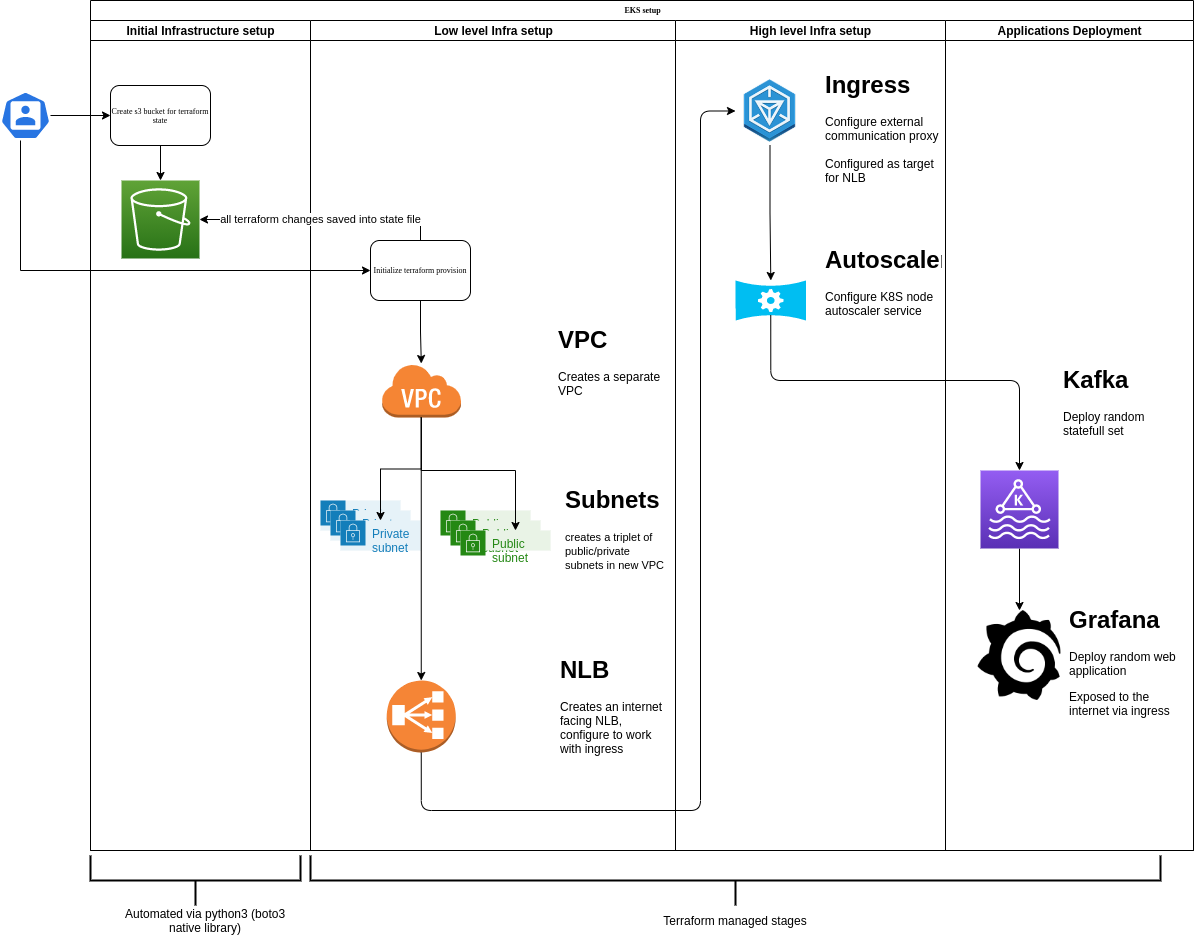

The diagram above was exported from draw.io. Its source (the exported page's mxGraphModel, read from the mxfile embedded in the PNG):
<mxGraphModel dx="2474" dy="1313" grid="1" gridSize="10" guides="1" tooltips="1" connect="1" arrows="1" fold="1" page="1" pageScale="1" pageWidth="1100" pageHeight="850" background="none" math="0" shadow="0">
  <root>
    <mxCell id="0" />
    <mxCell id="1" parent="0" />
    <mxCell id="77e6c97f196da883-1" value="EKS setup" style="swimlane;html=1;childLayout=stackLayout;startSize=20;rounded=0;shadow=0;labelBackgroundColor=none;strokeWidth=1;fontFamily=Verdana;fontSize=8;align=center;" parent="1" vertex="1">
      <mxGeometry x="70" y="40" width="1103" height="850" as="geometry" />
    </mxCell>
    <mxCell id="77e6c97f196da883-2" value="Initial Infrastructure setup" style="swimlane;html=1;startSize=20;" parent="77e6c97f196da883-1" vertex="1">
      <mxGeometry y="20" width="220" height="830" as="geometry">
        <mxRectangle y="20" width="30" height="730" as="alternateBounds" />
      </mxGeometry>
    </mxCell>
    <mxCell id="rMbr4uKZXVMbSfvjZptH-8" value="" style="edgeStyle=orthogonalEdgeStyle;rounded=0;orthogonalLoop=1;jettySize=auto;html=1;" parent="77e6c97f196da883-2" source="77e6c97f196da883-8" target="rMbr4uKZXVMbSfvjZptH-7" edge="1">
      <mxGeometry relative="1" as="geometry" />
    </mxCell>
    <mxCell id="77e6c97f196da883-8" value="Create s3 bucket for terraform state" style="rounded=1;whiteSpace=wrap;html=1;shadow=0;labelBackgroundColor=none;strokeWidth=1;fontFamily=Verdana;fontSize=8;align=center;" parent="77e6c97f196da883-2" vertex="1">
      <mxGeometry x="20" y="65" width="100" height="60" as="geometry" />
    </mxCell>
    <mxCell id="rMbr4uKZXVMbSfvjZptH-7" value="" style="points=[[0,0,0],[0.25,0,0],[0.5,0,0],[0.75,0,0],[1,0,0],[0,1,0],[0.25,1,0],[0.5,1,0],[0.75,1,0],[1,1,0],[0,0.25,0],[0,0.5,0],[0,0.75,0],[1,0.25,0],[1,0.5,0],[1,0.75,0]];outlineConnect=0;fontColor=#232F3E;gradientColor=#60A337;gradientDirection=north;fillColor=#277116;strokeColor=#ffffff;dashed=0;verticalLabelPosition=bottom;verticalAlign=top;align=center;html=1;fontSize=12;fontStyle=0;aspect=fixed;shape=mxgraph.aws4.resourceIcon;resIcon=mxgraph.aws4.s3;" parent="77e6c97f196da883-2" vertex="1">
      <mxGeometry x="31" y="160" width="78" height="78" as="geometry" />
    </mxCell>
    <mxCell id="77e6c97f196da883-3" value="Low level Infra setup" style="swimlane;html=1;startSize=20;labelBorderColor=none;glass=0;" parent="77e6c97f196da883-1" vertex="1">
      <mxGeometry x="220" y="20" width="365" height="830" as="geometry" />
    </mxCell>
    <mxCell id="rMbr4uKZXVMbSfvjZptH-10" value="" style="edgeStyle=orthogonalEdgeStyle;rounded=0;orthogonalLoop=1;jettySize=auto;html=1;" parent="77e6c97f196da883-3" source="77e6c97f196da883-11" target="rMbr4uKZXVMbSfvjZptH-9" edge="1">
      <mxGeometry relative="1" as="geometry" />
    </mxCell>
    <mxCell id="77e6c97f196da883-11" value="Initialize terraform provision" style="rounded=1;whiteSpace=wrap;html=1;shadow=0;labelBackgroundColor=none;strokeWidth=1;fontFamily=Verdana;fontSize=8;align=center;" parent="77e6c97f196da883-3" vertex="1">
      <mxGeometry x="60" y="220" width="100" height="60" as="geometry" />
    </mxCell>
    <mxCell id="rMbr4uKZXVMbSfvjZptH-9" value="" style="outlineConnect=0;dashed=0;verticalLabelPosition=bottom;verticalAlign=top;align=center;html=1;shape=mxgraph.aws3.virtual_private_cloud;fillColor=#F58534;gradientColor=none;" parent="77e6c97f196da883-3" vertex="1">
      <mxGeometry x="71" y="343" width="79.5" height="54" as="geometry" />
    </mxCell>
    <mxCell id="rMbr4uKZXVMbSfvjZptH-11" value="Private subnet" style="points=[[0,0],[0.25,0],[0.5,0],[0.75,0],[1,0],[1,0.25],[1,0.5],[1,0.75],[1,1],[0.75,1],[0.5,1],[0.25,1],[0,1],[0,0.75],[0,0.5],[0,0.25]];outlineConnect=0;gradientColor=none;html=1;whiteSpace=wrap;fontSize=12;fontStyle=0;shape=mxgraph.aws4.group;grIcon=mxgraph.aws4.group_security_group;grStroke=0;strokeColor=#147EBA;fillColor=#E6F2F8;verticalAlign=top;align=left;spacingLeft=30;fontColor=#147EBA;dashed=0;" parent="77e6c97f196da883-3" vertex="1">
      <mxGeometry x="10" y="480" width="80" height="30" as="geometry" />
    </mxCell>
    <mxCell id="rMbr4uKZXVMbSfvjZptH-18" value="" style="group" parent="77e6c97f196da883-3" vertex="1" connectable="0">
      <mxGeometry x="20" y="490" width="90" height="40" as="geometry" />
    </mxCell>
    <mxCell id="rMbr4uKZXVMbSfvjZptH-15" value="Private subnet" style="points=[[0,0],[0.25,0],[0.5,0],[0.75,0],[1,0],[1,0.25],[1,0.5],[1,0.75],[1,1],[0.75,1],[0.5,1],[0.25,1],[0,1],[0,0.75],[0,0.5],[0,0.25]];outlineConnect=0;gradientColor=none;html=1;whiteSpace=wrap;fontSize=12;fontStyle=0;shape=mxgraph.aws4.group;grIcon=mxgraph.aws4.group_security_group;grStroke=0;strokeColor=#147EBA;fillColor=#E6F2F8;verticalAlign=top;align=left;spacingLeft=30;fontColor=#147EBA;dashed=0;" parent="rMbr4uKZXVMbSfvjZptH-18" vertex="1">
      <mxGeometry width="80" height="30" as="geometry" />
    </mxCell>
    <mxCell id="rMbr4uKZXVMbSfvjZptH-16" value="Private subnet" style="points=[[0,0],[0.25,0],[0.5,0],[0.75,0],[1,0],[1,0.25],[1,0.5],[1,0.75],[1,1],[0.75,1],[0.5,1],[0.25,1],[0,1],[0,0.75],[0,0.5],[0,0.25]];outlineConnect=0;gradientColor=none;html=1;whiteSpace=wrap;fontSize=12;fontStyle=0;shape=mxgraph.aws4.group;grIcon=mxgraph.aws4.group_security_group;grStroke=0;strokeColor=#147EBA;fillColor=#E6F2F8;verticalAlign=top;align=left;spacingLeft=30;fontColor=#147EBA;dashed=0;" parent="rMbr4uKZXVMbSfvjZptH-18" vertex="1">
      <mxGeometry x="10" y="10" width="80" height="30" as="geometry" />
    </mxCell>
    <mxCell id="rMbr4uKZXVMbSfvjZptH-19" value="" style="edgeStyle=orthogonalEdgeStyle;rounded=0;orthogonalLoop=1;jettySize=auto;html=1;" parent="77e6c97f196da883-3" source="rMbr4uKZXVMbSfvjZptH-9" target="rMbr4uKZXVMbSfvjZptH-16" edge="1">
      <mxGeometry relative="1" as="geometry" />
    </mxCell>
    <mxCell id="rMbr4uKZXVMbSfvjZptH-23" value="" style="outlineConnect=0;dashed=0;verticalLabelPosition=bottom;verticalAlign=top;align=center;html=1;shape=mxgraph.aws3.classic_load_balancer;fillColor=#F58536;gradientColor=none;" parent="77e6c97f196da883-3" vertex="1">
      <mxGeometry x="76.25" y="660" width="69" height="72" as="geometry" />
    </mxCell>
    <mxCell id="rMbr4uKZXVMbSfvjZptH-26" value="" style="endArrow=classic;html=1;exitX=0.5;exitY=1;exitDx=0;exitDy=0;exitPerimeter=0;entryX=0.5;entryY=0;entryDx=0;entryDy=0;entryPerimeter=0;edgeStyle=orthogonalEdgeStyle;" parent="77e6c97f196da883-3" source="rMbr4uKZXVMbSfvjZptH-9" target="rMbr4uKZXVMbSfvjZptH-23" edge="1">
      <mxGeometry width="50" height="50" relative="1" as="geometry">
        <mxPoint x="230" y="630" as="sourcePoint" />
        <mxPoint x="280" y="580" as="targetPoint" />
      </mxGeometry>
    </mxCell>
    <mxCell id="rMbr4uKZXVMbSfvjZptH-27" value="&lt;h1&gt;NLB&lt;/h1&gt;&lt;p&gt;Creates an internet facing NLB, configure to work with ingress&lt;/p&gt;" style="text;html=1;strokeColor=none;fillColor=none;spacing=5;spacingTop=-20;whiteSpace=wrap;overflow=hidden;rounded=0;" parent="77e6c97f196da883-3" vertex="1">
      <mxGeometry x="245" y="630" width="120" height="120" as="geometry" />
    </mxCell>
    <mxCell id="rMbr4uKZXVMbSfvjZptH-28" value="&lt;h1&gt;VPC&lt;/h1&gt;&lt;p&gt;Creates a separate VPC&lt;/p&gt;" style="text;html=1;strokeColor=none;fillColor=none;spacing=5;spacingTop=-20;whiteSpace=wrap;overflow=hidden;rounded=0;" parent="77e6c97f196da883-3" vertex="1">
      <mxGeometry x="242.5" y="300" width="125" height="80" as="geometry" />
    </mxCell>
    <mxCell id="rMbr4uKZXVMbSfvjZptH-29" value="&lt;h1&gt;Subnets&lt;/h1&gt;&lt;p&gt;&lt;span style=&quot;font-size: 11px ; text-align: center ; background-color: rgb(255 , 255 , 255)&quot;&gt;creates a triplet of public/private subnets in new VPC&lt;/span&gt;&lt;br&gt;&lt;/p&gt;" style="text;html=1;strokeColor=none;fillColor=none;spacing=5;spacingTop=-20;whiteSpace=wrap;overflow=hidden;rounded=0;" parent="77e6c97f196da883-3" vertex="1">
      <mxGeometry x="250" y="460" width="110" height="110" as="geometry" />
    </mxCell>
    <mxCell id="rMbr4uKZXVMbSfvjZptH-5" value="all terraform changes saved into state file" style="edgeStyle=orthogonalEdgeStyle;rounded=0;orthogonalLoop=1;jettySize=auto;html=1;entryX=1;entryY=0.5;entryDx=0;entryDy=0;exitX=0.5;exitY=0;exitDx=0;exitDy=0;entryPerimeter=0;" parent="77e6c97f196da883-1" source="77e6c97f196da883-11" target="rMbr4uKZXVMbSfvjZptH-7" edge="1">
      <mxGeometry relative="1" as="geometry">
        <mxPoint x="-60" y="150" as="sourcePoint" />
        <mxPoint x="260" y="200" as="targetPoint" />
      </mxGeometry>
    </mxCell>
    <mxCell id="77e6c97f196da883-4" value="High level Infra setup" style="swimlane;html=1;startSize=20;labelBorderColor=none;glass=0;" parent="77e6c97f196da883-1" vertex="1">
      <mxGeometry x="585" y="20" width="270" height="830" as="geometry" />
    </mxCell>
    <mxCell id="rMbr4uKZXVMbSfvjZptH-34" value="" style="edgeStyle=orthogonalEdgeStyle;rounded=0;orthogonalLoop=1;jettySize=auto;html=1;" parent="77e6c97f196da883-4" source="rMbr4uKZXVMbSfvjZptH-30" target="rMbr4uKZXVMbSfvjZptH-33" edge="1">
      <mxGeometry relative="1" as="geometry" />
    </mxCell>
    <mxCell id="rMbr4uKZXVMbSfvjZptH-30" value="" style="shape=image;html=1;verticalAlign=top;verticalLabelPosition=bottom;labelBackgroundColor=#ffffff;imageAspect=0;aspect=fixed;image=https://cdn1.iconfinder.com/data/icons/hex-ico/128/ingress.png" parent="77e6c97f196da883-4" vertex="1">
      <mxGeometry x="60" y="56" width="69" height="69" as="geometry" />
    </mxCell>
    <mxCell id="rMbr4uKZXVMbSfvjZptH-31" value="&lt;h1&gt;Ingress&lt;/h1&gt;&lt;p&gt;Configure external communication proxy&lt;br&gt;&lt;br&gt;Configured as target for NLB&lt;/p&gt;" style="text;html=1;strokeColor=none;fillColor=none;spacing=5;spacingTop=-20;whiteSpace=wrap;overflow=hidden;rounded=0;" parent="77e6c97f196da883-4" vertex="1">
      <mxGeometry x="145" y="45" width="125" height="125" as="geometry" />
    </mxCell>
    <mxCell id="rMbr4uKZXVMbSfvjZptH-33" value="" style="verticalLabelPosition=bottom;html=1;verticalAlign=top;align=center;strokeColor=none;fillColor=#00BEF2;shape=mxgraph.azure.autoscale;" parent="77e6c97f196da883-4" vertex="1">
      <mxGeometry x="60" y="260" width="70.5" height="40" as="geometry" />
    </mxCell>
    <mxCell id="rMbr4uKZXVMbSfvjZptH-35" value="&lt;h1&gt;Autoscaler&amp;nbsp;&lt;/h1&gt;&lt;p&gt;Configure K8S node autoscaler service&amp;nbsp;&lt;/p&gt;" style="text;html=1;strokeColor=none;fillColor=none;spacing=5;spacingTop=-20;whiteSpace=wrap;overflow=hidden;rounded=0;" parent="77e6c97f196da883-4" vertex="1">
      <mxGeometry x="145" y="220" width="125" height="80" as="geometry" />
    </mxCell>
    <mxCell id="77e6c97f196da883-5" value="Applications Deployment" style="swimlane;html=1;startSize=20;labelBorderColor=none;glass=0;" parent="77e6c97f196da883-1" vertex="1">
      <mxGeometry x="855" y="20" width="248" height="830" as="geometry" />
    </mxCell>
    <mxCell id="rMbr4uKZXVMbSfvjZptH-73" value="" style="edgeStyle=orthogonalEdgeStyle;rounded=0;orthogonalLoop=1;jettySize=auto;html=1;" parent="77e6c97f196da883-5" source="rMbr4uKZXVMbSfvjZptH-65" target="rMbr4uKZXVMbSfvjZptH-66" edge="1">
      <mxGeometry relative="1" as="geometry" />
    </mxCell>
    <mxCell id="rMbr4uKZXVMbSfvjZptH-65" value="" style="points=[[0,0,0],[0.25,0,0],[0.5,0,0],[0.75,0,0],[1,0,0],[0,1,0],[0.25,1,0],[0.5,1,0],[0.75,1,0],[1,1,0],[0,0.25,0],[0,0.5,0],[0,0.75,0],[1,0.25,0],[1,0.5,0],[1,0.75,0]];outlineConnect=0;fontColor=#232F3E;gradientColor=#945DF2;gradientDirection=north;fillColor=#5A30B5;strokeColor=#ffffff;dashed=0;verticalLabelPosition=bottom;verticalAlign=top;align=center;html=1;fontSize=12;fontStyle=0;aspect=fixed;shape=mxgraph.aws4.resourceIcon;resIcon=mxgraph.aws4.managed_streaming_for_kafka;glass=0;" parent="77e6c97f196da883-5" vertex="1">
      <mxGeometry x="35" y="450" width="78" height="78" as="geometry" />
    </mxCell>
    <mxCell id="rMbr4uKZXVMbSfvjZptH-66" value="" style="shape=image;html=1;verticalAlign=top;verticalLabelPosition=bottom;labelBackgroundColor=#ffffff;imageAspect=0;aspect=fixed;image=https://cdn4.iconfinder.com/data/icons/logos-brands-5/24/grafana-128.png;glass=0;fillColor=#FFCCFF;gradientColor=none;" parent="77e6c97f196da883-5" vertex="1">
      <mxGeometry x="29" y="590" width="90" height="90" as="geometry" />
    </mxCell>
    <mxCell id="rMbr4uKZXVMbSfvjZptH-72" value="&lt;h1&gt;Kafka&lt;/h1&gt;&lt;p&gt;Deploy random statefull set&lt;/p&gt;" style="text;html=1;strokeColor=none;fillColor=none;spacing=5;spacingTop=-20;whiteSpace=wrap;overflow=hidden;rounded=0;" parent="77e6c97f196da883-5" vertex="1">
      <mxGeometry x="113" y="340" width="125" height="80" as="geometry" />
    </mxCell>
    <mxCell id="rMbr4uKZXVMbSfvjZptH-74" value="&lt;h1&gt;Grafana&lt;/h1&gt;&lt;p&gt;Deploy random web application&lt;/p&gt;&lt;p&gt;Exposed to the internet via ingress&lt;/p&gt;" style="text;html=1;strokeColor=none;fillColor=none;spacing=5;spacingTop=-20;whiteSpace=wrap;overflow=hidden;rounded=0;" parent="77e6c97f196da883-5" vertex="1">
      <mxGeometry x="119" y="580" width="125" height="130" as="geometry" />
    </mxCell>
    <mxCell id="rMbr4uKZXVMbSfvjZptH-32" value="" style="endArrow=classic;html=1;entryX=0;entryY=0.5;entryDx=0;entryDy=0;exitX=0.5;exitY=1;exitDx=0;exitDy=0;exitPerimeter=0;edgeStyle=orthogonalEdgeStyle;" parent="77e6c97f196da883-1" source="rMbr4uKZXVMbSfvjZptH-23" target="rMbr4uKZXVMbSfvjZptH-30" edge="1">
      <mxGeometry width="50" height="50" relative="1" as="geometry">
        <mxPoint x="450" y="490" as="sourcePoint" />
        <mxPoint x="500" y="440" as="targetPoint" />
        <Array as="points">
          <mxPoint x="331" y="810" />
          <mxPoint x="610" y="810" />
          <mxPoint x="610" y="111" />
        </Array>
      </mxGeometry>
    </mxCell>
    <mxCell id="rMbr4uKZXVMbSfvjZptH-71" value="" style="endArrow=classic;html=1;entryX=0.5;entryY=0;entryDx=0;entryDy=0;entryPerimeter=0;exitX=0.5;exitY=0.865;exitDx=0;exitDy=0;exitPerimeter=0;edgeStyle=orthogonalEdgeStyle;" parent="77e6c97f196da883-1" source="rMbr4uKZXVMbSfvjZptH-33" target="rMbr4uKZXVMbSfvjZptH-65" edge="1">
      <mxGeometry width="50" height="50" relative="1" as="geometry">
        <mxPoint x="510" y="530" as="sourcePoint" />
        <mxPoint x="560" y="480" as="targetPoint" />
        <Array as="points">
          <mxPoint x="680" y="380" />
          <mxPoint x="929" y="380" />
        </Array>
      </mxGeometry>
    </mxCell>
    <mxCell id="rMbr4uKZXVMbSfvjZptH-3" value="" style="edgeStyle=orthogonalEdgeStyle;rounded=0;orthogonalLoop=1;jettySize=auto;html=1;" parent="1" source="rMbr4uKZXVMbSfvjZptH-2" target="77e6c97f196da883-8" edge="1">
      <mxGeometry relative="1" as="geometry" />
    </mxCell>
    <mxCell id="rMbr4uKZXVMbSfvjZptH-2" value="" style="html=1;dashed=0;whitespace=wrap;fillColor=#2875E2;strokeColor=#ffffff;points=[[0.005,0.63,0],[0.1,0.2,0],[0.9,0.2,0],[0.5,0,0],[0.995,0.63,0],[0.72,0.99,0],[0.5,1,0],[0.28,0.99,0]];shape=mxgraph.kubernetes.icon;prIcon=user" parent="1" vertex="1">
      <mxGeometry x="-20" y="131" width="50" height="48" as="geometry" />
    </mxCell>
    <mxCell id="rMbr4uKZXVMbSfvjZptH-4" value="" style="edgeStyle=orthogonalEdgeStyle;rounded=0;orthogonalLoop=1;jettySize=auto;html=1;entryX=0;entryY=0.5;entryDx=0;entryDy=0;" parent="1" target="77e6c97f196da883-11" edge="1">
      <mxGeometry relative="1" as="geometry">
        <mxPoint y="180" as="sourcePoint" />
        <mxPoint x="-20" y="230" as="targetPoint" />
        <Array as="points">
          <mxPoint y="310" />
        </Array>
      </mxGeometry>
    </mxCell>
    <mxCell id="rMbr4uKZXVMbSfvjZptH-17" value="" style="group" parent="1" vertex="1" connectable="0">
      <mxGeometry x="420" y="550" width="110" height="40" as="geometry" />
    </mxCell>
    <mxCell id="rMbr4uKZXVMbSfvjZptH-12" value="Public subnet" style="points=[[0,0],[0.25,0],[0.5,0],[0.75,0],[1,0],[1,0.25],[1,0.5],[1,0.75],[1,1],[0.75,1],[0.5,1],[0.25,1],[0,1],[0,0.75],[0,0.5],[0,0.25]];outlineConnect=0;gradientColor=none;html=1;whiteSpace=wrap;fontSize=12;fontStyle=0;shape=mxgraph.aws4.group;grIcon=mxgraph.aws4.group_security_group;grStroke=0;strokeColor=#248814;fillColor=#E9F3E6;verticalAlign=top;align=left;spacingLeft=30;fontColor=#248814;dashed=0;" parent="rMbr4uKZXVMbSfvjZptH-17" vertex="1">
      <mxGeometry width="90" height="20" as="geometry" />
    </mxCell>
    <mxCell id="rMbr4uKZXVMbSfvjZptH-13" value="Public subnet" style="points=[[0,0],[0.25,0],[0.5,0],[0.75,0],[1,0],[1,0.25],[1,0.5],[1,0.75],[1,1],[0.75,1],[0.5,1],[0.25,1],[0,1],[0,0.75],[0,0.5],[0,0.25]];outlineConnect=0;gradientColor=none;html=1;whiteSpace=wrap;fontSize=12;fontStyle=0;shape=mxgraph.aws4.group;grIcon=mxgraph.aws4.group_security_group;grStroke=0;strokeColor=#248814;fillColor=#E9F3E6;verticalAlign=top;align=left;spacingLeft=30;fontColor=#248814;dashed=0;" parent="rMbr4uKZXVMbSfvjZptH-17" vertex="1">
      <mxGeometry x="10" y="10" width="90" height="20" as="geometry" />
    </mxCell>
    <mxCell id="rMbr4uKZXVMbSfvjZptH-14" value="Public subnet" style="points=[[0,0],[0.25,0],[0.5,0],[0.75,0],[1,0],[1,0.25],[1,0.5],[1,0.75],[1,1],[0.75,1],[0.5,1],[0.25,1],[0,1],[0,0.75],[0,0.5],[0,0.25]];outlineConnect=0;gradientColor=none;html=1;whiteSpace=wrap;fontSize=12;fontStyle=0;shape=mxgraph.aws4.group;grIcon=mxgraph.aws4.group_security_group;grStroke=0;strokeColor=#248814;fillColor=#E9F3E6;verticalAlign=top;align=left;spacingLeft=30;fontColor=#248814;dashed=0;" parent="rMbr4uKZXVMbSfvjZptH-17" vertex="1">
      <mxGeometry x="20" y="20" width="90" height="20" as="geometry" />
    </mxCell>
    <mxCell id="rMbr4uKZXVMbSfvjZptH-20" value="" style="edgeStyle=orthogonalEdgeStyle;rounded=0;orthogonalLoop=1;jettySize=auto;html=1;" parent="1" source="rMbr4uKZXVMbSfvjZptH-9" target="rMbr4uKZXVMbSfvjZptH-14" edge="1">
      <mxGeometry relative="1" as="geometry">
        <Array as="points">
          <mxPoint x="401" y="510" />
          <mxPoint x="495" y="510" />
        </Array>
      </mxGeometry>
    </mxCell>
    <mxCell id="rMbr4uKZXVMbSfvjZptH-67" value="" style="strokeWidth=2;html=1;shape=mxgraph.flowchart.annotation_2;align=left;labelPosition=right;pointerEvents=1;glass=0;fillColor=#FFCCFF;gradientColor=none;direction=north;" parent="1" vertex="1">
      <mxGeometry x="290" y="895" width="850" height="50" as="geometry" />
    </mxCell>
    <mxCell id="rMbr4uKZXVMbSfvjZptH-68" value="Terraform managed stages" style="text;html=1;strokeColor=none;fillColor=none;align=center;verticalAlign=middle;whiteSpace=wrap;rounded=0;glass=0;" parent="1" vertex="1">
      <mxGeometry x="630" y="950" width="170" height="20" as="geometry" />
    </mxCell>
    <mxCell id="rMbr4uKZXVMbSfvjZptH-69" value="" style="strokeWidth=2;html=1;shape=mxgraph.flowchart.annotation_2;align=left;labelPosition=right;pointerEvents=1;glass=0;fillColor=#FFCCFF;gradientColor=none;direction=north;" parent="1" vertex="1">
      <mxGeometry x="70" y="895" width="210" height="50" as="geometry" />
    </mxCell>
    <mxCell id="rMbr4uKZXVMbSfvjZptH-70" value="Automated via python3 (boto3 native library)" style="text;html=1;strokeColor=none;fillColor=none;align=center;verticalAlign=middle;whiteSpace=wrap;rounded=0;glass=0;" parent="1" vertex="1">
      <mxGeometry x="100" y="950" width="170" height="20" as="geometry" />
    </mxCell>
  </root>
</mxGraphModel>